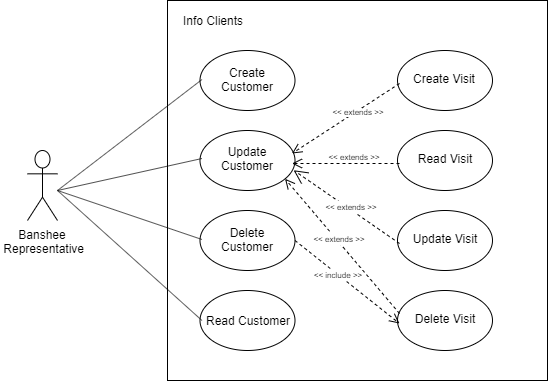

The diagram above was exported from draw.io. Its source (the exported page's mxGraphModel, read from the mxfile embedded in the PNG):
<mxGraphModel dx="813" dy="416" grid="1" gridSize="10" guides="1" tooltips="1" connect="1" arrows="1" fold="1" page="1" pageScale="1" pageWidth="827" pageHeight="1169" math="0" shadow="0">
  <root>
    <mxCell id="0" />
    <mxCell id="1" parent="0" />
    <mxCell id="BZmTRLVMyl44DaW0drzN-1" value="Banshee&lt;br&gt;&amp;nbsp;Representative" style="shape=umlActor;verticalLabelPosition=bottom;labelBackgroundColor=#ffffff;verticalAlign=top;html=1;outlineConnect=0;" vertex="1" parent="1">
      <mxGeometry x="110" y="340" width="30" height="70" as="geometry" />
    </mxCell>
    <mxCell id="BZmTRLVMyl44DaW0drzN-3" value="" style="whiteSpace=wrap;html=1;aspect=fixed;" vertex="1" parent="1">
      <mxGeometry x="250" y="190" width="380" height="380" as="geometry" />
    </mxCell>
    <mxCell id="BZmTRLVMyl44DaW0drzN-4" value="Info Clients" style="text;html=1;strokeColor=none;fillColor=none;align=center;verticalAlign=middle;whiteSpace=wrap;rounded=0;" vertex="1" parent="1">
      <mxGeometry x="260" y="200" width="70" height="20" as="geometry" />
    </mxCell>
    <mxCell id="BZmTRLVMyl44DaW0drzN-16" value="" style="group" vertex="1" connectable="0" parent="1">
      <mxGeometry x="282.5" y="320" width="95" height="60" as="geometry" />
    </mxCell>
    <mxCell id="BZmTRLVMyl44DaW0drzN-14" value="" style="ellipse;whiteSpace=wrap;html=1;" vertex="1" parent="BZmTRLVMyl44DaW0drzN-16">
      <mxGeometry width="95" height="60" as="geometry" />
    </mxCell>
    <mxCell id="BZmTRLVMyl44DaW0drzN-15" value="Update Customer" style="text;html=1;strokeColor=none;fillColor=none;align=center;verticalAlign=middle;whiteSpace=wrap;rounded=0;" vertex="1" parent="BZmTRLVMyl44DaW0drzN-16">
      <mxGeometry x="2" y="18" width="90" height="20" as="geometry" />
    </mxCell>
    <mxCell id="BZmTRLVMyl44DaW0drzN-17" value="" style="group" vertex="1" connectable="0" parent="1">
      <mxGeometry x="282.5" y="400" width="95" height="60" as="geometry" />
    </mxCell>
    <mxCell id="BZmTRLVMyl44DaW0drzN-18" value="" style="ellipse;whiteSpace=wrap;html=1;" vertex="1" parent="BZmTRLVMyl44DaW0drzN-17">
      <mxGeometry width="95" height="60" as="geometry" />
    </mxCell>
    <mxCell id="BZmTRLVMyl44DaW0drzN-19" value="Delete Customer" style="text;html=1;strokeColor=none;fillColor=none;align=center;verticalAlign=middle;whiteSpace=wrap;rounded=0;" vertex="1" parent="BZmTRLVMyl44DaW0drzN-17">
      <mxGeometry x="2" y="19" width="90" height="20" as="geometry" />
    </mxCell>
    <mxCell id="BZmTRLVMyl44DaW0drzN-20" value="" style="group" vertex="1" connectable="0" parent="1">
      <mxGeometry x="282.5" y="240" width="95" height="60" as="geometry" />
    </mxCell>
    <mxCell id="BZmTRLVMyl44DaW0drzN-21" value="" style="ellipse;whiteSpace=wrap;html=1;" vertex="1" parent="BZmTRLVMyl44DaW0drzN-20">
      <mxGeometry width="95" height="60" as="geometry" />
    </mxCell>
    <mxCell id="BZmTRLVMyl44DaW0drzN-22" value="Create Customer" style="text;html=1;strokeColor=none;fillColor=none;align=center;verticalAlign=middle;whiteSpace=wrap;rounded=0;" vertex="1" parent="BZmTRLVMyl44DaW0drzN-20">
      <mxGeometry x="2" y="19" width="90" height="20" as="geometry" />
    </mxCell>
    <mxCell id="BZmTRLVMyl44DaW0drzN-23" value="" style="group" vertex="1" connectable="0" parent="1">
      <mxGeometry x="282.5" y="480" width="95" height="60" as="geometry" />
    </mxCell>
    <mxCell id="BZmTRLVMyl44DaW0drzN-24" value="" style="ellipse;whiteSpace=wrap;html=1;" vertex="1" parent="BZmTRLVMyl44DaW0drzN-23">
      <mxGeometry width="95" height="60" as="geometry" />
    </mxCell>
    <mxCell id="BZmTRLVMyl44DaW0drzN-25" value="Read Customer" style="text;html=1;strokeColor=none;fillColor=none;align=center;verticalAlign=middle;whiteSpace=wrap;rounded=0;" vertex="1" parent="BZmTRLVMyl44DaW0drzN-23">
      <mxGeometry x="2" y="20" width="90" height="20" as="geometry" />
    </mxCell>
    <mxCell id="BZmTRLVMyl44DaW0drzN-26" value="" style="group" vertex="1" connectable="0" parent="1">
      <mxGeometry x="480" y="240" width="95" height="60" as="geometry" />
    </mxCell>
    <mxCell id="BZmTRLVMyl44DaW0drzN-27" value="" style="ellipse;whiteSpace=wrap;html=1;" vertex="1" parent="BZmTRLVMyl44DaW0drzN-26">
      <mxGeometry width="95" height="60" as="geometry" />
    </mxCell>
    <mxCell id="BZmTRLVMyl44DaW0drzN-28" value="Create Visit" style="text;html=1;strokeColor=none;fillColor=none;align=center;verticalAlign=middle;whiteSpace=wrap;rounded=0;" vertex="1" parent="BZmTRLVMyl44DaW0drzN-26">
      <mxGeometry x="2" y="18" width="90" height="20" as="geometry" />
    </mxCell>
    <mxCell id="BZmTRLVMyl44DaW0drzN-29" value="" style="group" vertex="1" connectable="0" parent="1">
      <mxGeometry x="480" y="320" width="95" height="60" as="geometry" />
    </mxCell>
    <mxCell id="BZmTRLVMyl44DaW0drzN-30" value="" style="ellipse;whiteSpace=wrap;html=1;" vertex="1" parent="BZmTRLVMyl44DaW0drzN-29">
      <mxGeometry width="95" height="60" as="geometry" />
    </mxCell>
    <mxCell id="BZmTRLVMyl44DaW0drzN-31" value="Read Visit" style="text;html=1;strokeColor=none;fillColor=none;align=center;verticalAlign=middle;whiteSpace=wrap;rounded=0;" vertex="1" parent="BZmTRLVMyl44DaW0drzN-29">
      <mxGeometry x="2" y="18" width="90" height="20" as="geometry" />
    </mxCell>
    <mxCell id="BZmTRLVMyl44DaW0drzN-32" value="" style="group" vertex="1" connectable="0" parent="1">
      <mxGeometry x="480" y="400" width="95" height="60" as="geometry" />
    </mxCell>
    <mxCell id="BZmTRLVMyl44DaW0drzN-33" value="" style="ellipse;whiteSpace=wrap;html=1;" vertex="1" parent="BZmTRLVMyl44DaW0drzN-32">
      <mxGeometry width="95" height="60" as="geometry" />
    </mxCell>
    <mxCell id="BZmTRLVMyl44DaW0drzN-34" value="Update Visit" style="text;html=1;strokeColor=none;fillColor=none;align=center;verticalAlign=middle;whiteSpace=wrap;rounded=0;" vertex="1" parent="BZmTRLVMyl44DaW0drzN-32">
      <mxGeometry x="2" y="18" width="90" height="20" as="geometry" />
    </mxCell>
    <mxCell id="BZmTRLVMyl44DaW0drzN-35" value="" style="group" vertex="1" connectable="0" parent="1">
      <mxGeometry x="480" y="480" width="95" height="60" as="geometry" />
    </mxCell>
    <mxCell id="BZmTRLVMyl44DaW0drzN-36" value="" style="ellipse;whiteSpace=wrap;html=1;" vertex="1" parent="BZmTRLVMyl44DaW0drzN-35">
      <mxGeometry width="95" height="60" as="geometry" />
    </mxCell>
    <mxCell id="BZmTRLVMyl44DaW0drzN-37" value="Delete Visit" style="text;html=1;strokeColor=none;fillColor=none;align=center;verticalAlign=middle;whiteSpace=wrap;rounded=0;" vertex="1" parent="BZmTRLVMyl44DaW0drzN-35">
      <mxGeometry x="2" y="18" width="90" height="20" as="geometry" />
    </mxCell>
    <mxCell id="BZmTRLVMyl44DaW0drzN-38" value="" style="endArrow=none;html=1;entryX=0;entryY=0.5;entryDx=0;entryDy=0;" edge="1" parent="1" target="BZmTRLVMyl44DaW0drzN-25">
      <mxGeometry width="50" height="50" relative="1" as="geometry">
        <mxPoint x="140" y="380" as="sourcePoint" />
        <mxPoint x="110" y="590" as="targetPoint" />
      </mxGeometry>
    </mxCell>
    <mxCell id="BZmTRLVMyl44DaW0drzN-39" value="" style="endArrow=none;html=1;entryX=0;entryY=0.5;entryDx=0;entryDy=0;" edge="1" parent="1" target="BZmTRLVMyl44DaW0drzN-19">
      <mxGeometry width="50" height="50" relative="1" as="geometry">
        <mxPoint x="140" y="380" as="sourcePoint" />
        <mxPoint x="130" y="590" as="targetPoint" />
      </mxGeometry>
    </mxCell>
    <mxCell id="BZmTRLVMyl44DaW0drzN-40" value="" style="endArrow=none;html=1;entryX=0;entryY=0.5;entryDx=0;entryDy=0;" edge="1" parent="1" target="BZmTRLVMyl44DaW0drzN-15">
      <mxGeometry width="50" height="50" relative="1" as="geometry">
        <mxPoint x="140" y="380" as="sourcePoint" />
        <mxPoint x="210" y="290" as="targetPoint" />
      </mxGeometry>
    </mxCell>
    <mxCell id="BZmTRLVMyl44DaW0drzN-41" value="" style="endArrow=none;html=1;entryX=0;entryY=0.5;entryDx=0;entryDy=0;" edge="1" parent="1" target="BZmTRLVMyl44DaW0drzN-22">
      <mxGeometry width="50" height="50" relative="1" as="geometry">
        <mxPoint x="140" y="380" as="sourcePoint" />
        <mxPoint x="100" y="245" as="targetPoint" />
      </mxGeometry>
    </mxCell>
    <mxCell id="BZmTRLVMyl44DaW0drzN-43" value="Use" style="endArrow=open;endSize=12;dashed=1;html=1;entryX=1.018;entryY=1.086;entryDx=0;entryDy=0;exitX=0;exitY=0.75;exitDx=0;exitDy=0;fontColor=#FFFFFF;entryPerimeter=0;" edge="1" parent="1" source="BZmTRLVMyl44DaW0drzN-34" target="BZmTRLVMyl44DaW0drzN-15">
      <mxGeometry width="160" relative="1" as="geometry">
        <mxPoint x="190" y="510" as="sourcePoint" />
        <mxPoint x="240" y="590" as="targetPoint" />
      </mxGeometry>
    </mxCell>
    <mxCell id="BZmTRLVMyl44DaW0drzN-45" value="return" style="html=1;verticalAlign=bottom;endArrow=open;dashed=1;endSize=8;fontColor=#FFFFFF;entryX=1;entryY=0.75;entryDx=0;entryDy=0;exitX=0;exitY=0.75;exitDx=0;exitDy=0;" edge="1" parent="1" source="BZmTRLVMyl44DaW0drzN-31" target="BZmTRLVMyl44DaW0drzN-15">
      <mxGeometry relative="1" as="geometry">
        <mxPoint x="150" y="610" as="sourcePoint" />
        <mxPoint x="70" y="610" as="targetPoint" />
      </mxGeometry>
    </mxCell>
    <mxCell id="BZmTRLVMyl44DaW0drzN-46" value="return" style="html=1;verticalAlign=bottom;endArrow=open;dashed=1;endSize=8;fontColor=#FFFFFF;entryX=1;entryY=0.25;entryDx=0;entryDy=0;exitX=0;exitY=0.75;exitDx=0;exitDy=0;" edge="1" parent="1" source="BZmTRLVMyl44DaW0drzN-28" target="BZmTRLVMyl44DaW0drzN-15">
      <mxGeometry relative="1" as="geometry">
        <mxPoint x="492" y="363" as="sourcePoint" />
        <mxPoint x="384.5" y="363" as="targetPoint" />
      </mxGeometry>
    </mxCell>
    <mxCell id="BZmTRLVMyl44DaW0drzN-47" value="return" style="html=1;verticalAlign=bottom;endArrow=open;dashed=1;endSize=8;fontColor=#FFFFFF;entryX=0.895;entryY=0.805;entryDx=0;entryDy=0;exitX=0;exitY=0.25;exitDx=0;exitDy=0;entryPerimeter=0;" edge="1" parent="1" source="BZmTRLVMyl44DaW0drzN-37" target="BZmTRLVMyl44DaW0drzN-14">
      <mxGeometry relative="1" as="geometry">
        <mxPoint x="502" y="373" as="sourcePoint" />
        <mxPoint x="394.5" y="373" as="targetPoint" />
      </mxGeometry>
    </mxCell>
    <mxCell id="BZmTRLVMyl44DaW0drzN-49" value="&amp;lt;&amp;lt; extends &amp;gt;&amp;gt;" style="text;html=1;strokeColor=none;fillColor=none;align=center;verticalAlign=middle;whiteSpace=wrap;rounded=0;fontColor=#000000;fontSize=8;" vertex="1" parent="1">
      <mxGeometry x="392" y="423" width="60" height="10" as="geometry" />
    </mxCell>
    <mxCell id="BZmTRLVMyl44DaW0drzN-50" value="return" style="html=1;verticalAlign=bottom;endArrow=open;dashed=1;endSize=8;fontColor=#FFFFFF;entryX=0;entryY=0.75;entryDx=0;entryDy=0;exitX=1;exitY=0.5;exitDx=0;exitDy=0;" edge="1" parent="1" source="BZmTRLVMyl44DaW0drzN-18" target="BZmTRLVMyl44DaW0drzN-37">
      <mxGeometry relative="1" as="geometry">
        <mxPoint x="522" y="393" as="sourcePoint" />
        <mxPoint x="414.5" y="393" as="targetPoint" />
      </mxGeometry>
    </mxCell>
    <mxCell id="BZmTRLVMyl44DaW0drzN-52" value="&amp;lt;&amp;lt; extends &amp;gt;&amp;gt;" style="text;html=1;strokeColor=none;fillColor=none;align=center;verticalAlign=middle;whiteSpace=wrap;rounded=0;fontColor=#000000;fontSize=8;" vertex="1" parent="1">
      <mxGeometry x="404" y="391" width="60" height="10" as="geometry" />
    </mxCell>
    <mxCell id="BZmTRLVMyl44DaW0drzN-53" value="&amp;lt;&amp;lt; extends &amp;gt;&amp;gt;" style="text;html=1;strokeColor=none;fillColor=none;align=center;verticalAlign=middle;whiteSpace=wrap;rounded=0;fontColor=#000000;fontSize=8;" vertex="1" parent="1">
      <mxGeometry x="407" y="341" width="60" height="10" as="geometry" />
    </mxCell>
    <mxCell id="BZmTRLVMyl44DaW0drzN-54" value="&amp;lt;&amp;lt; extends &amp;gt;&amp;gt;" style="text;html=1;strokeColor=none;fillColor=none;align=center;verticalAlign=middle;whiteSpace=wrap;rounded=0;fontColor=#000000;fontSize=8;" vertex="1" parent="1">
      <mxGeometry x="411" y="296" width="60" height="10" as="geometry" />
    </mxCell>
    <mxCell id="BZmTRLVMyl44DaW0drzN-55" value="&amp;lt;&amp;lt; include &amp;gt;&amp;gt;" style="text;html=1;strokeColor=none;fillColor=none;align=center;verticalAlign=middle;whiteSpace=wrap;rounded=0;fontColor=#000000;fontSize=8;" vertex="1" parent="1">
      <mxGeometry x="390" y="459" width="60" height="10" as="geometry" />
    </mxCell>
  </root>
</mxGraphModel>